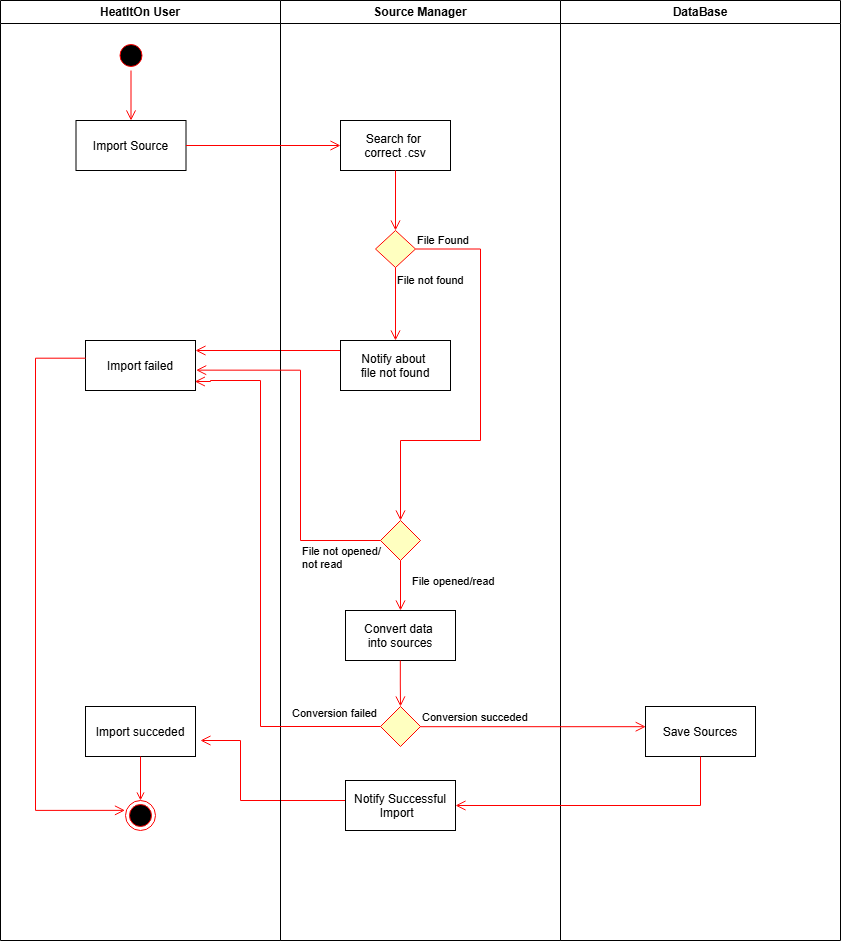

The diagram above was exported from draw.io. Its source (the exported page's mxGraphModel, read from the mxfile embedded in the PNG):
<mxGraphModel dx="2007" dy="1272" grid="1" gridSize="10" guides="1" tooltips="1" connect="1" arrows="1" fold="1" page="1" pageScale="1" pageWidth="1169" pageHeight="826" background="none" math="0" shadow="0">
  <root>
    <mxCell id="0" />
    <mxCell id="1" parent="0" />
    <mxCell id="sngHrMW7OWxKMFc9CdId-41" parent="1" style="swimlane;whiteSpace=wrap;startSize=23;" value="HeatItOn User" vertex="1">
      <mxGeometry height="940" width="280" x="120" y="120" as="geometry" />
    </mxCell>
    <mxCell id="33" parent="sngHrMW7OWxKMFc9CdId-41" style="" value="Import succeded" vertex="1">
      <mxGeometry height="50" width="110" x="85" y="706" as="geometry" />
    </mxCell>
    <mxCell id="38" parent="sngHrMW7OWxKMFc9CdId-41" style="ellipse;shape=endState;fillColor=#000000;strokeColor=#ff0000" value="" vertex="1">
      <mxGeometry height="30" width="30" x="125" y="800" as="geometry" />
    </mxCell>
    <mxCell id="39" edge="1" parent="sngHrMW7OWxKMFc9CdId-41" source="33" style="endArrow=open;strokeColor=#FF0000;endFill=1;rounded=0" target="38" value="">
      <mxGeometry relative="1" as="geometry" />
    </mxCell>
    <mxCell id="sngHrMW7OWxKMFc9CdId-56" parent="sngHrMW7OWxKMFc9CdId-41" style="" value="Import Source" vertex="1">
      <mxGeometry height="50" width="110" x="75.5" y="120" as="geometry" />
    </mxCell>
    <mxCell id="sngHrMW7OWxKMFc9CdId-70" parent="sngHrMW7OWxKMFc9CdId-41" style="ellipse;html=1;shape=startState;fillColor=#000000;strokeColor=#ff0000;" value="" vertex="1">
      <mxGeometry height="30" width="30" x="115.5" y="40" as="geometry" />
    </mxCell>
    <mxCell id="sngHrMW7OWxKMFc9CdId-71" edge="1" parent="sngHrMW7OWxKMFc9CdId-41" source="sngHrMW7OWxKMFc9CdId-70" style="edgeStyle=orthogonalEdgeStyle;html=1;verticalAlign=bottom;endArrow=open;endSize=8;strokeColor=#ff0000;rounded=0;entryX=0.5;entryY=0;entryDx=0;entryDy=0;" target="sngHrMW7OWxKMFc9CdId-56" value="">
      <mxGeometry relative="1" as="geometry">
        <mxPoint x="210" y="120" as="targetPoint" />
      </mxGeometry>
    </mxCell>
    <mxCell id="sngHrMW7OWxKMFc9CdId-82" parent="sngHrMW7OWxKMFc9CdId-41" style="" value="Import failed" vertex="1">
      <mxGeometry height="50" width="110" x="85" y="340" as="geometry" />
    </mxCell>
    <mxCell id="sngHrMW7OWxKMFc9CdId-84" edge="1" parent="sngHrMW7OWxKMFc9CdId-41" source="sngHrMW7OWxKMFc9CdId-82" style="edgeStyle=orthogonalEdgeStyle;html=1;verticalAlign=bottom;endArrow=open;endSize=8;strokeColor=#ff0000;rounded=0;exitX=0.002;exitY=0.354;exitDx=0;exitDy=0;exitPerimeter=0;entryX=-0.017;entryY=0.329;entryDx=0;entryDy=0;entryPerimeter=0;" target="38" value="">
      <mxGeometry relative="1" as="geometry">
        <Array as="points">
          <mxPoint x="35" y="358" />
          <mxPoint x="35" y="810" />
        </Array>
        <mxPoint x="80" y="358" as="sourcePoint" />
        <mxPoint x="90" y="820" as="targetPoint" />
      </mxGeometry>
    </mxCell>
    <mxCell id="sngHrMW7OWxKMFc9CdId-83" edge="1" parent="sngHrMW7OWxKMFc9CdId-41" style="edgeStyle=orthogonalEdgeStyle;html=1;verticalAlign=bottom;endArrow=open;endSize=8;strokeColor=#ff0000;rounded=0;exitX=0;exitY=0.5;exitDx=0;exitDy=0;" value="">
      <mxGeometry relative="1" as="geometry">
        <mxPoint x="340" y="350" as="sourcePoint" />
        <mxPoint x="195" y="350" as="targetPoint" />
      </mxGeometry>
    </mxCell>
    <mxCell id="sngHrMW7OWxKMFc9CdId-100" edge="1" parent="sngHrMW7OWxKMFc9CdId-41" style="edgeStyle=orthogonalEdgeStyle;html=1;verticalAlign=bottom;endArrow=open;endSize=8;strokeColor=#ff0000;rounded=0;exitX=0;exitY=0.5;exitDx=0;exitDy=0;entryX=1.045;entryY=0.68;entryDx=0;entryDy=0;entryPerimeter=0;" target="33" value="">
      <mxGeometry relative="1" as="geometry">
        <Array as="points">
          <mxPoint x="240" y="800" />
          <mxPoint x="240" y="740" />
        </Array>
        <mxPoint x="345" y="800" as="sourcePoint" />
        <mxPoint x="220" y="740" as="targetPoint" />
      </mxGeometry>
    </mxCell>
    <mxCell id="sngHrMW7OWxKMFc9CdId-57" parent="1" style="swimlane;whiteSpace=wrap;startSize=23;" value="Source Manager" vertex="1">
      <mxGeometry height="940" width="280" x="400" y="120" as="geometry" />
    </mxCell>
    <mxCell id="sngHrMW7OWxKMFc9CdId-74" parent="sngHrMW7OWxKMFc9CdId-57" style="" value="Search for &#10;correct .csv" vertex="1">
      <mxGeometry height="50" width="110" x="60" y="120" as="geometry" />
    </mxCell>
    <mxCell id="sngHrMW7OWxKMFc9CdId-77" parent="sngHrMW7OWxKMFc9CdId-57" style="rhombus;whiteSpace=wrap;html=1;fontColor=#000000;fillColor=#ffffc0;strokeColor=#ff0000;" value="" vertex="1">
      <mxGeometry height="37" width="40" x="95" y="230" as="geometry" />
    </mxCell>
    <mxCell id="sngHrMW7OWxKMFc9CdId-79" edge="1" parent="sngHrMW7OWxKMFc9CdId-57" source="sngHrMW7OWxKMFc9CdId-77" style="edgeStyle=orthogonalEdgeStyle;html=1;align=left;verticalAlign=top;endArrow=open;endSize=8;strokeColor=#ff0000;rounded=0;" target="sngHrMW7OWxKMFc9CdId-81" value="File not found">
      <mxGeometry relative="1" x="-1" as="geometry">
        <mxPoint x="120" y="320" as="targetPoint" />
      </mxGeometry>
    </mxCell>
    <mxCell id="sngHrMW7OWxKMFc9CdId-80" edge="1" parent="sngHrMW7OWxKMFc9CdId-57" source="sngHrMW7OWxKMFc9CdId-74" style="edgeStyle=orthogonalEdgeStyle;html=1;verticalAlign=bottom;endArrow=open;endSize=8;strokeColor=#ff0000;rounded=0;exitX=0.5;exitY=1;exitDx=0;exitDy=0;" target="sngHrMW7OWxKMFc9CdId-77" value="">
      <mxGeometry relative="1" as="geometry">
        <mxPoint x="90" y="220" as="sourcePoint" />
        <mxPoint x="249" y="220" as="targetPoint" />
      </mxGeometry>
    </mxCell>
    <mxCell id="sngHrMW7OWxKMFc9CdId-81" parent="sngHrMW7OWxKMFc9CdId-57" style="" value="Notify about &#10;file not found" vertex="1">
      <mxGeometry height="50" width="110" x="60" y="340" as="geometry" />
    </mxCell>
    <mxCell id="sngHrMW7OWxKMFc9CdId-90" parent="sngHrMW7OWxKMFc9CdId-57" style="rhombus;whiteSpace=wrap;html=1;fontColor=#000000;fillColor=#ffffc0;strokeColor=#ff0000;" value="" vertex="1">
      <mxGeometry height="40" width="40" x="100" y="520" as="geometry" />
    </mxCell>
    <mxCell id="sngHrMW7OWxKMFc9CdId-91" edge="1" parent="sngHrMW7OWxKMFc9CdId-57" source="sngHrMW7OWxKMFc9CdId-90" style="edgeStyle=orthogonalEdgeStyle;html=1;align=left;verticalAlign=bottom;endArrow=open;endSize=8;strokeColor=#ff0000;rounded=0;" target="sngHrMW7OWxKMFc9CdId-93" value="File opened/read">
      <mxGeometry relative="1" x="0.2" y="10" as="geometry">
        <mxPoint as="offset" />
        <mxPoint x="170" y="590" as="targetPoint" />
      </mxGeometry>
    </mxCell>
    <mxCell id="sngHrMW7OWxKMFc9CdId-93" parent="sngHrMW7OWxKMFc9CdId-57" style="" value="Convert data &#10;into sources" vertex="1">
      <mxGeometry height="50" width="110" x="65" y="610" as="geometry" />
    </mxCell>
    <mxCell id="sngHrMW7OWxKMFc9CdId-94" parent="sngHrMW7OWxKMFc9CdId-57" style="rhombus;whiteSpace=wrap;html=1;fontColor=#000000;fillColor=#ffffc0;strokeColor=#ff0000;" value="" vertex="1">
      <mxGeometry height="40" width="40" x="100" y="706" as="geometry" />
    </mxCell>
    <mxCell id="sngHrMW7OWxKMFc9CdId-97" edge="1" parent="sngHrMW7OWxKMFc9CdId-57" style="edgeStyle=orthogonalEdgeStyle;html=1;align=left;verticalAlign=bottom;endArrow=open;endSize=8;strokeColor=#ff0000;rounded=0;entryX=0.5;entryY=0;entryDx=0;entryDy=0;" target="sngHrMW7OWxKMFc9CdId-94" value="">
      <mxGeometry relative="1" x="0.2" y="10" as="geometry">
        <mxPoint as="offset" />
        <mxPoint x="119.83000000000004" y="660" as="sourcePoint" />
        <mxPoint x="120" y="700" as="targetPoint" />
      </mxGeometry>
    </mxCell>
    <mxCell id="sngHrMW7OWxKMFc9CdId-98" parent="sngHrMW7OWxKMFc9CdId-57" style="" value="Notify Successful&#10;Import  " vertex="1">
      <mxGeometry height="50" width="110" x="65" y="780" as="geometry" />
    </mxCell>
    <mxCell id="sngHrMW7OWxKMFc9CdId-63" parent="1" style="swimlane;whiteSpace=wrap;startSize=23;" value="DataBase" vertex="1">
      <mxGeometry height="940" width="280" x="680" y="120" as="geometry" />
    </mxCell>
    <mxCell id="sngHrMW7OWxKMFc9CdId-64" parent="sngHrMW7OWxKMFc9CdId-63" style="" value="Save Sources" vertex="1">
      <mxGeometry height="50" width="110" x="85" y="706" as="geometry" />
    </mxCell>
    <mxCell id="sngHrMW7OWxKMFc9CdId-73" edge="1" parent="1" source="sngHrMW7OWxKMFc9CdId-56" style="edgeStyle=orthogonalEdgeStyle;html=1;verticalAlign=bottom;endArrow=open;endSize=8;strokeColor=#ff0000;rounded=0;entryX=0;entryY=0.5;entryDx=0;entryDy=0;" target="sngHrMW7OWxKMFc9CdId-74" value="">
      <mxGeometry relative="1" as="geometry">
        <mxPoint x="360" y="280" as="sourcePoint" />
        <mxPoint x="460" y="265" as="targetPoint" />
      </mxGeometry>
    </mxCell>
    <mxCell id="sngHrMW7OWxKMFc9CdId-78" edge="1" parent="1" source="sngHrMW7OWxKMFc9CdId-77" style="edgeStyle=orthogonalEdgeStyle;html=1;align=left;verticalAlign=bottom;endArrow=open;endSize=8;strokeColor=#ff0000;rounded=0;" value="File Found">
      <mxGeometry relative="1" x="-1" as="geometry">
        <Array as="points">
          <mxPoint x="600" y="369" />
          <mxPoint x="600" y="560" />
        </Array>
        <mxPoint x="520" y="640" as="targetPoint" />
      </mxGeometry>
    </mxCell>
    <mxCell id="sngHrMW7OWxKMFc9CdId-92" edge="1" parent="1" source="sngHrMW7OWxKMFc9CdId-90" style="edgeStyle=orthogonalEdgeStyle;html=1;align=left;verticalAlign=top;endArrow=open;endSize=8;strokeColor=#ff0000;rounded=0;exitX=0;exitY=0.5;exitDx=0;exitDy=0;entryX=1.006;entryY=0.593;entryDx=0;entryDy=0;entryPerimeter=0;" target="sngHrMW7OWxKMFc9CdId-82" value="File not opened/&lt;div&gt;not read&lt;/div&gt;">
      <mxGeometry relative="1" x="-0.5362" as="geometry">
        <mxPoint as="offset" />
        <Array as="points">
          <mxPoint x="420" y="660" />
          <mxPoint x="420" y="490" />
        </Array>
        <mxPoint x="500" y="650" as="sourcePoint" />
        <mxPoint x="330" y="490" as="targetPoint" />
      </mxGeometry>
    </mxCell>
    <mxCell id="sngHrMW7OWxKMFc9CdId-96" edge="1" parent="1" source="sngHrMW7OWxKMFc9CdId-94" style="edgeStyle=orthogonalEdgeStyle;html=1;align=left;verticalAlign=top;endArrow=open;endSize=8;strokeColor=#ff0000;rounded=0;entryX=0.994;entryY=0.82;entryDx=0;entryDy=0;entryPerimeter=0;" target="sngHrMW7OWxKMFc9CdId-82" value="Conversion failed">
      <mxGeometry relative="1" x="-0.6621" y="-26" as="geometry">
        <mxPoint as="offset" />
        <Array as="points">
          <mxPoint x="380" y="846" />
          <mxPoint x="380" y="500" />
          <mxPoint x="330" y="500" />
          <mxPoint x="330" y="501" />
        </Array>
        <mxPoint x="330" y="510" as="targetPoint" />
      </mxGeometry>
    </mxCell>
    <mxCell id="sngHrMW7OWxKMFc9CdId-95" edge="1" parent="1" source="sngHrMW7OWxKMFc9CdId-94" style="edgeStyle=orthogonalEdgeStyle;html=1;align=left;verticalAlign=bottom;endArrow=open;endSize=8;strokeColor=#ff0000;rounded=0;entryX=0.002;entryY=0.404;entryDx=0;entryDy=0;entryPerimeter=0;" target="sngHrMW7OWxKMFc9CdId-64" value="Conversion succeded">
      <mxGeometry relative="1" x="-1" as="geometry">
        <Array as="points">
          <mxPoint x="765" y="846" />
        </Array>
        <mxPoint x="740" y="330" as="targetPoint" />
      </mxGeometry>
    </mxCell>
    <mxCell id="sngHrMW7OWxKMFc9CdId-99" edge="1" parent="1" source="sngHrMW7OWxKMFc9CdId-64" style="edgeStyle=orthogonalEdgeStyle;html=1;align=left;verticalAlign=bottom;endArrow=open;endSize=8;strokeColor=#ff0000;rounded=0;exitX=0.5;exitY=1;exitDx=0;exitDy=0;" target="sngHrMW7OWxKMFc9CdId-98" value="">
      <mxGeometry relative="1" x="0.2" y="10" as="geometry">
        <mxPoint as="offset" />
        <Array as="points">
          <mxPoint x="820" y="925" />
        </Array>
        <mxPoint x="770" y="890" as="sourcePoint" />
        <mxPoint x="770" y="940" as="targetPoint" />
      </mxGeometry>
    </mxCell>
  </root>
</mxGraphModel>